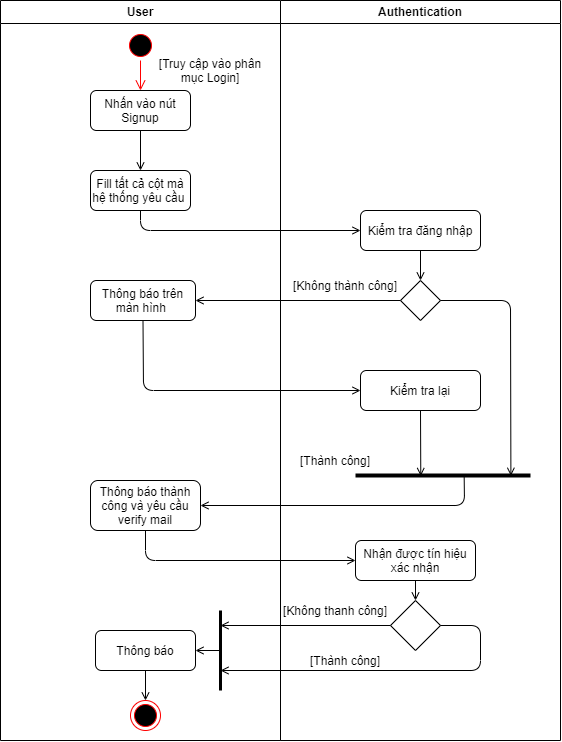

The diagram above was exported from draw.io. Its source (the exported page's mxGraphModel, read from the mxfile embedded in the PNG):
<mxGraphModel dx="716" dy="337" grid="1" gridSize="10" guides="1" tooltips="1" connect="1" arrows="1" fold="1" page="1" pageScale="1" pageWidth="1169" pageHeight="826" background="none" math="0" shadow="0">
  <root>
    <mxCell id="0" />
    <mxCell id="1" parent="0" />
    <mxCell id="2" value="User" style="swimlane;whiteSpace=wrap" parent="1" vertex="1">
      <mxGeometry x="290" y="70" width="280" height="740" as="geometry" />
    </mxCell>
    <mxCell id="J9qOTLgbk-dNu_nr-Zw0-41" value="" style="ellipse;html=1;shape=startState;fillColor=#000000;strokeColor=#ff0000;" vertex="1" parent="2">
      <mxGeometry x="125" y="30" width="30" height="30" as="geometry" />
    </mxCell>
    <mxCell id="J9qOTLgbk-dNu_nr-Zw0-42" value="" style="edgeStyle=orthogonalEdgeStyle;html=1;verticalAlign=bottom;endArrow=open;endSize=8;strokeColor=#ff0000;" edge="1" source="J9qOTLgbk-dNu_nr-Zw0-41" parent="2">
      <mxGeometry relative="1" as="geometry">
        <mxPoint x="140" y="90" as="targetPoint" />
      </mxGeometry>
    </mxCell>
    <mxCell id="J9qOTLgbk-dNu_nr-Zw0-43" value="Nhấn vào nút Signup" style="rounded=1;whiteSpace=wrap;html=1;" vertex="1" parent="2">
      <mxGeometry x="90" y="90" width="100" height="40" as="geometry" />
    </mxCell>
    <mxCell id="J9qOTLgbk-dNu_nr-Zw0-44" value="[Truy cập vào phân mục Login]" style="text;html=1;strokeColor=none;fillColor=none;align=center;verticalAlign=middle;whiteSpace=wrap;rounded=0;" vertex="1" parent="2">
      <mxGeometry x="155" y="60" width="110" height="20" as="geometry" />
    </mxCell>
    <mxCell id="J9qOTLgbk-dNu_nr-Zw0-45" value="Fill tất cả cột mà hệ thống yêu cầu&amp;nbsp;" style="rounded=1;whiteSpace=wrap;html=1;" vertex="1" parent="2">
      <mxGeometry x="90" y="170" width="100" height="40" as="geometry" />
    </mxCell>
    <mxCell id="J9qOTLgbk-dNu_nr-Zw0-46" value="" style="endArrow=open;html=1;exitX=0.5;exitY=1;exitDx=0;exitDy=0;entryX=0.5;entryY=0;entryDx=0;entryDy=0;endFill=0;" edge="1" parent="2" source="J9qOTLgbk-dNu_nr-Zw0-43" target="J9qOTLgbk-dNu_nr-Zw0-45">
      <mxGeometry width="50" height="50" relative="1" as="geometry">
        <mxPoint x="200" y="270" as="sourcePoint" />
        <mxPoint x="250" y="220" as="targetPoint" />
      </mxGeometry>
    </mxCell>
    <mxCell id="J9qOTLgbk-dNu_nr-Zw0-51" value="Thông báo trên màn hình&amp;nbsp;" style="rounded=1;whiteSpace=wrap;html=1;" vertex="1" parent="2">
      <mxGeometry x="90" y="280" width="105" height="40" as="geometry" />
    </mxCell>
    <mxCell id="J9qOTLgbk-dNu_nr-Zw0-63" value="Thông báo thành công và yêu cầu verify mail" style="rounded=1;whiteSpace=wrap;html=1;strokeWidth=1;" vertex="1" parent="2">
      <mxGeometry x="90" y="480" width="110" height="50" as="geometry" />
    </mxCell>
    <mxCell id="J9qOTLgbk-dNu_nr-Zw0-72" value="" style="endArrow=none;html=1;strokeWidth=3;" edge="1" parent="2">
      <mxGeometry width="50" height="50" relative="1" as="geometry">
        <mxPoint x="220" y="690" as="sourcePoint" />
        <mxPoint x="220" y="610" as="targetPoint" />
      </mxGeometry>
    </mxCell>
    <mxCell id="J9qOTLgbk-dNu_nr-Zw0-75" value="Thông báo" style="rounded=1;whiteSpace=wrap;html=1;strokeWidth=1;" vertex="1" parent="2">
      <mxGeometry x="95" y="630" width="100" height="40" as="geometry" />
    </mxCell>
    <mxCell id="J9qOTLgbk-dNu_nr-Zw0-78" value="" style="ellipse;html=1;shape=endState;fillColor=#000000;strokeColor=#ff0000;" vertex="1" parent="2">
      <mxGeometry x="130" y="700" width="30" height="30" as="geometry" />
    </mxCell>
    <mxCell id="J9qOTLgbk-dNu_nr-Zw0-79" value="" style="endArrow=open;html=1;strokeWidth=1;exitX=0.5;exitY=1;exitDx=0;exitDy=0;entryX=0.5;entryY=0;entryDx=0;entryDy=0;endFill=0;" edge="1" parent="2" source="J9qOTLgbk-dNu_nr-Zw0-75" target="J9qOTLgbk-dNu_nr-Zw0-78">
      <mxGeometry width="50" height="50" relative="1" as="geometry">
        <mxPoint x="130" y="770" as="sourcePoint" />
        <mxPoint x="180" y="720" as="targetPoint" />
      </mxGeometry>
    </mxCell>
    <mxCell id="3" value="Authentication" style="swimlane;whiteSpace=wrap" parent="1" vertex="1">
      <mxGeometry x="570" y="70" width="280" height="740" as="geometry" />
    </mxCell>
    <mxCell id="J9qOTLgbk-dNu_nr-Zw0-47" value="Kiểm tra đăng nhập" style="rounded=1;whiteSpace=wrap;html=1;" vertex="1" parent="3">
      <mxGeometry x="80" y="210" width="120" height="40" as="geometry" />
    </mxCell>
    <mxCell id="J9qOTLgbk-dNu_nr-Zw0-49" value="" style="rhombus;whiteSpace=wrap;html=1;" vertex="1" parent="3">
      <mxGeometry x="120" y="280" width="40" height="40" as="geometry" />
    </mxCell>
    <mxCell id="J9qOTLgbk-dNu_nr-Zw0-50" value="" style="endArrow=open;html=1;exitX=0.5;exitY=1;exitDx=0;exitDy=0;entryX=0.5;entryY=0;entryDx=0;entryDy=0;endFill=0;" edge="1" parent="3" source="J9qOTLgbk-dNu_nr-Zw0-47" target="J9qOTLgbk-dNu_nr-Zw0-49">
      <mxGeometry width="50" height="50" relative="1" as="geometry">
        <mxPoint x="-120" y="290" as="sourcePoint" />
        <mxPoint x="-70" y="240" as="targetPoint" />
      </mxGeometry>
    </mxCell>
    <mxCell id="J9qOTLgbk-dNu_nr-Zw0-53" value="[Không thành công]" style="text;html=1;strokeColor=none;fillColor=none;align=center;verticalAlign=middle;whiteSpace=wrap;rounded=0;" vertex="1" parent="3">
      <mxGeometry x="10" y="275" width="110" height="20" as="geometry" />
    </mxCell>
    <mxCell id="J9qOTLgbk-dNu_nr-Zw0-56" value="Kiểm tra lại" style="rounded=1;whiteSpace=wrap;html=1;" vertex="1" parent="3">
      <mxGeometry x="80" y="370" width="120" height="40" as="geometry" />
    </mxCell>
    <mxCell id="J9qOTLgbk-dNu_nr-Zw0-58" value="" style="line;strokeWidth=4;fillColor=none;align=left;verticalAlign=middle;spacingTop=-1;spacingLeft=3;spacingRight=3;rotatable=0;labelPosition=right;points=[];portConstraint=eastwest;" vertex="1" parent="3">
      <mxGeometry x="75" y="470" width="175" height="10" as="geometry" />
    </mxCell>
    <mxCell id="J9qOTLgbk-dNu_nr-Zw0-59" value="" style="endArrow=open;html=1;exitX=0.5;exitY=1;exitDx=0;exitDy=0;entryX=0.373;entryY=0.547;entryDx=0;entryDy=0;entryPerimeter=0;endFill=0;" edge="1" parent="3" source="J9qOTLgbk-dNu_nr-Zw0-56" target="J9qOTLgbk-dNu_nr-Zw0-58">
      <mxGeometry width="50" height="50" relative="1" as="geometry">
        <mxPoint x="-200" y="480" as="sourcePoint" />
        <mxPoint x="-150" y="430" as="targetPoint" />
      </mxGeometry>
    </mxCell>
    <mxCell id="J9qOTLgbk-dNu_nr-Zw0-60" value="" style="endArrow=open;html=1;exitX=1;exitY=0.5;exitDx=0;exitDy=0;entryX=0.888;entryY=0.528;entryDx=0;entryDy=0;entryPerimeter=0;endFill=0;" edge="1" parent="3" source="J9qOTLgbk-dNu_nr-Zw0-49" target="J9qOTLgbk-dNu_nr-Zw0-58">
      <mxGeometry width="50" height="50" relative="1" as="geometry">
        <mxPoint x="-200" y="480" as="sourcePoint" />
        <mxPoint x="210" y="460" as="targetPoint" />
        <Array as="points">
          <mxPoint x="230" y="300" />
        </Array>
      </mxGeometry>
    </mxCell>
    <mxCell id="J9qOTLgbk-dNu_nr-Zw0-62" value="[Thành công]" style="text;html=1;strokeColor=none;fillColor=none;align=center;verticalAlign=middle;whiteSpace=wrap;rounded=0;" vertex="1" parent="3">
      <mxGeometry y="450" width="110" height="20" as="geometry" />
    </mxCell>
    <mxCell id="J9qOTLgbk-dNu_nr-Zw0-65" value="Nhận được tín hiệu xác nhận" style="rounded=1;whiteSpace=wrap;html=1;strokeWidth=1;" vertex="1" parent="3">
      <mxGeometry x="75" y="540" width="120" height="40" as="geometry" />
    </mxCell>
    <mxCell id="J9qOTLgbk-dNu_nr-Zw0-66" value="" style="rhombus;whiteSpace=wrap;html=1;strokeWidth=1;" vertex="1" parent="3">
      <mxGeometry x="110" y="600" width="50" height="50" as="geometry" />
    </mxCell>
    <mxCell id="J9qOTLgbk-dNu_nr-Zw0-67" value="" style="endArrow=open;html=1;exitX=0.5;exitY=1;exitDx=0;exitDy=0;entryX=0.5;entryY=0;entryDx=0;entryDy=0;endFill=0;" edge="1" parent="3" source="J9qOTLgbk-dNu_nr-Zw0-65" target="J9qOTLgbk-dNu_nr-Zw0-66">
      <mxGeometry width="50" height="50" relative="1" as="geometry">
        <mxPoint x="-170" y="570" as="sourcePoint" />
        <mxPoint x="-120" y="520" as="targetPoint" />
      </mxGeometry>
    </mxCell>
    <mxCell id="J9qOTLgbk-dNu_nr-Zw0-73" value="[Không thanh công]" style="text;html=1;strokeColor=none;fillColor=none;align=center;verticalAlign=middle;whiteSpace=wrap;rounded=0;" vertex="1" parent="3">
      <mxGeometry y="600" width="110" height="20" as="geometry" />
    </mxCell>
    <mxCell id="J9qOTLgbk-dNu_nr-Zw0-74" value="[Thành công]" style="text;html=1;strokeColor=none;fillColor=none;align=center;verticalAlign=middle;whiteSpace=wrap;rounded=0;" vertex="1" parent="3">
      <mxGeometry x="10" y="650" width="110" height="20" as="geometry" />
    </mxCell>
    <mxCell id="J9qOTLgbk-dNu_nr-Zw0-48" value="" style="endArrow=open;html=1;exitX=0.5;exitY=1;exitDx=0;exitDy=0;entryX=0;entryY=0.5;entryDx=0;entryDy=0;endFill=0;" edge="1" parent="1" source="J9qOTLgbk-dNu_nr-Zw0-45" target="J9qOTLgbk-dNu_nr-Zw0-47">
      <mxGeometry width="50" height="50" relative="1" as="geometry">
        <mxPoint x="450" y="360" as="sourcePoint" />
        <mxPoint x="500" y="310" as="targetPoint" />
        <Array as="points">
          <mxPoint x="430" y="300" />
        </Array>
      </mxGeometry>
    </mxCell>
    <mxCell id="J9qOTLgbk-dNu_nr-Zw0-52" value="" style="endArrow=open;html=1;exitX=0;exitY=0.5;exitDx=0;exitDy=0;entryX=1;entryY=0.5;entryDx=0;entryDy=0;endFill=0;" edge="1" parent="1" source="J9qOTLgbk-dNu_nr-Zw0-49" target="J9qOTLgbk-dNu_nr-Zw0-51">
      <mxGeometry width="50" height="50" relative="1" as="geometry">
        <mxPoint x="450" y="360" as="sourcePoint" />
        <mxPoint x="500" y="310" as="targetPoint" />
      </mxGeometry>
    </mxCell>
    <mxCell id="J9qOTLgbk-dNu_nr-Zw0-57" value="" style="endArrow=open;html=1;exitX=0.5;exitY=1;exitDx=0;exitDy=0;entryX=0;entryY=0.5;entryDx=0;entryDy=0;endFill=0;" edge="1" parent="1" source="J9qOTLgbk-dNu_nr-Zw0-51" target="J9qOTLgbk-dNu_nr-Zw0-56">
      <mxGeometry width="50" height="50" relative="1" as="geometry">
        <mxPoint x="450" y="570" as="sourcePoint" />
        <mxPoint x="500" y="520" as="targetPoint" />
        <Array as="points">
          <mxPoint x="433" y="460" />
        </Array>
      </mxGeometry>
    </mxCell>
    <mxCell id="J9qOTLgbk-dNu_nr-Zw0-64" value="" style="endArrow=open;html=1;exitX=0.621;exitY=0.547;exitDx=0;exitDy=0;exitPerimeter=0;entryX=1;entryY=0.5;entryDx=0;entryDy=0;endFill=0;" edge="1" parent="1" source="J9qOTLgbk-dNu_nr-Zw0-58" target="J9qOTLgbk-dNu_nr-Zw0-63">
      <mxGeometry width="50" height="50" relative="1" as="geometry">
        <mxPoint x="400" y="640" as="sourcePoint" />
        <mxPoint x="450" y="590" as="targetPoint" />
        <Array as="points">
          <mxPoint x="754" y="575" />
        </Array>
      </mxGeometry>
    </mxCell>
    <mxCell id="J9qOTLgbk-dNu_nr-Zw0-68" value="" style="endArrow=open;html=1;exitX=0.5;exitY=1;exitDx=0;exitDy=0;entryX=0;entryY=0.5;entryDx=0;entryDy=0;endFill=0;" edge="1" parent="1" source="J9qOTLgbk-dNu_nr-Zw0-63" target="J9qOTLgbk-dNu_nr-Zw0-65">
      <mxGeometry width="50" height="50" relative="1" as="geometry">
        <mxPoint x="400" y="640" as="sourcePoint" />
        <mxPoint x="450" y="590" as="targetPoint" />
        <Array as="points">
          <mxPoint x="435" y="630" />
        </Array>
      </mxGeometry>
    </mxCell>
    <mxCell id="J9qOTLgbk-dNu_nr-Zw0-69" value="" style="endArrow=open;html=1;exitX=1;exitY=0.5;exitDx=0;exitDy=0;endFill=0;" edge="1" parent="1" source="J9qOTLgbk-dNu_nr-Zw0-66">
      <mxGeometry width="50" height="50" relative="1" as="geometry">
        <mxPoint x="400" y="640" as="sourcePoint" />
        <mxPoint x="510" y="740" as="targetPoint" />
        <Array as="points">
          <mxPoint x="770" y="695" />
          <mxPoint x="770" y="740" />
        </Array>
      </mxGeometry>
    </mxCell>
    <mxCell id="J9qOTLgbk-dNu_nr-Zw0-70" value="" style="endArrow=open;html=1;exitX=0;exitY=0.5;exitDx=0;exitDy=0;endFill=0;" edge="1" parent="1" source="J9qOTLgbk-dNu_nr-Zw0-66">
      <mxGeometry width="50" height="50" relative="1" as="geometry">
        <mxPoint x="400" y="640" as="sourcePoint" />
        <mxPoint x="510" y="695" as="targetPoint" />
      </mxGeometry>
    </mxCell>
    <mxCell id="J9qOTLgbk-dNu_nr-Zw0-77" value="" style="endArrow=open;html=1;strokeWidth=1;entryX=1;entryY=0.5;entryDx=0;entryDy=0;endFill=0;" edge="1" parent="1" target="J9qOTLgbk-dNu_nr-Zw0-75">
      <mxGeometry width="50" height="50" relative="1" as="geometry">
        <mxPoint x="510" y="720" as="sourcePoint" />
        <mxPoint x="470" y="660" as="targetPoint" />
      </mxGeometry>
    </mxCell>
  </root>
</mxGraphModel>